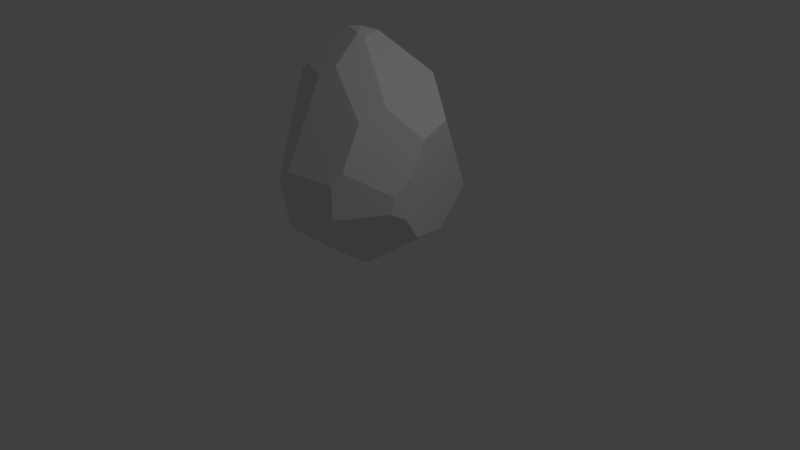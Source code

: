 # Source: Rock_4.blend  (saved by Blender 2.79.0; exported with 4.5.12 LTS)
import bpy
from mathutils import Matrix  # noqa: F401  (used for matrix-valued properties, if any)

bpy.ops.wm.read_factory_settings(use_empty=True)
scene = bpy.context.scene
scene.name = 'Scene'

# ---- collections
col_collection_1 = bpy.data.collections.new('Collection 1'); scene.collection.children.link(col_collection_1)

# ---- materials (node trees are filled in below, after node groups)
mat_material = bpy.data.materials.new('Material')
mat_material.alpha_threshold = 0.0
mat_material.use_transparent_shadow = False
mat_material.roughness = 0.5
mat_material.line_color = (0.0, 0.0, 0.0, 1.0)

# ---- material node trees

# ---- world
world_world = bpy.data.worlds.new('World'); scene.world = world_world
world_world.color = (0.05088, 0.05088, 0.05088)
world_world.use_sun_shadow = False
world_world.sun_shadow_jitter_overblur = 0.0
world_world.cycles.sampling_method = 'MANUAL'

# ---- cameras
cam_camera = bpy.data.cameras.new('Camera')
cam_camera.clip_end = 100.0
cam_camera.lens = 35.0
cam_camera.sensor_width = 32.0
cam_camera.sensor_height = 18.0
cam_camera.ortho_scale = 7.314
cam_camera.dof.focus_distance = 0.0
cam_camera.dof.aperture_fstop = 128.0

# ---- lights
light_lamp = bpy.data.lights.new('Lamp', 'POINT')
light_lamp.transmission_factor = 0.0
light_lamp.cutoff_distance = 30.0
light_lamp.energy = 100.0
light_lamp.shadow_buffer_clip_start = 1.001
light_lamp.shadow_soft_size = 0.1
light_lamp.shadow_maximum_resolution = 0.006
light_lamp.use_absolute_resolution = True

# ---- meshes
me_cube = bpy.data.meshes.new('Cube')
me_cube.from_pydata([(-0.25, 0.1559, 2.876), (-0.4071, 0.08631, 2.865), (-0.6551, 0.1298, 2.697), (-0.6776, 0.1592, 2.657), (0.3734, 1.163, 1.188), (1.112, -0.5929, 1.351), (0.2719, 0.1291, 0.08935), (0.603, 1.07, 0.9083), (-0.8877, 0.2213, 0.3959), (0.2166, -0.1721, 0.04804), (-0.3889, -0.1956, 0.1152), (-0.8867, 0.2244, 0.3946), (-0.1366, 1.02, 0.6933), (-0.07333, 0.9761, 0.5583), (-0.2411, 0.6141, 0.2264), (-0.886, 0.2239, 0.3932), (-0.7128, 0.2413, 0.2225), (-1.16, 0.101, 1.709), (-0.8134, 0.2467, 2.402), (-0.8523, 0.8026, 1.189), (-0.9046, 0.742, 1.161), (0.2127, 1.163, 1.172), (-0.1004, 1.122, 1.019), (-0.6121, 0.8604, 1.756), (-0.7126, 0.9149, 1.362), (-0.1264, -0.01172, 2.85), (-0.4045, 0.08123, 2.865), (-0.5637, -0.4027, 2.471), (-0.1024, -0.02554, 2.844), (-0.1007, 0.2735, 2.836), (-0.2521, 0.6807, 2.359), (0.2445, 0.9566, 2.037), (-0.2107, 0.8787, 2.127), (0.02556, 0.9483, 2.046), (1.156, -0.4511, 1.046), (1.114, -0.6401, 1.158), (0.6953, -1.13, 1.098), (0.6905, -1.132, 1.093), (0.3934, -0.8318, 0.5017), (0.4375, -0.4374, 0.218), (-1.054, -0.2047, 0.7449), (0.07581, -1.256, 0.888), (-0.508, -0.5901, 0.4053), (0.04504, -1.2, 0.7922), (-0.1189, -1.228, 1.37), (0.7335, -0.3552, 2.224), (-0.02624, 0.004836, 2.824), (0.4167, 0.6917, 2.348), (-0.07859, 0.2784, 2.831), (1.156, -0.4496, 1.046), (1.147, -0.3595, 1.532), (0.69, 1.0, 0.8941), (0.8624, 0.4119, 0.5402), (1.156, -0.4491, 1.045), (1.052, -0.1663, 0.687), (1.083, -0.1131, 1.89), (0.922, 0.403, 1.955), (0.6439, -1.09, 1.487), (0.7088, -0.9817, 1.624), (-0.1842, -0.5422, 2.441), (-0.02003, -0.4351, 2.554), (0.003564, -1.193, 1.489), (0.6247, -0.6595, 2.093), (-0.8016, -0.264, 2.364), (-1.176, 0.000538, 1.665), (-0.652, -0.4248, 2.39), (-0.1422, -1.211, 1.385), (-1.103, -0.2304, 0.975)], [], [(53, 49, 34), (15, 8, 11), (33, 21, 22, 24, 23, 32), (23, 24, 19, 20, 17, 18), (16, 14, 6, 9, 10), (54, 39, 9, 6, 52), (11, 20, 19, 12, 13, 14, 16, 15), (32, 23, 18, 3, 30), (24, 22, 12, 19), (64, 63, 2, 3, 18, 17), (12, 22, 21, 4, 7, 13), (1, 26, 25, 0), (63, 65, 27, 26, 1, 2), (21, 33, 31, 4), (0, 29, 30, 3, 2, 1), (46, 48, 29, 0, 25, 28), (42, 10, 9, 39, 38, 43), (43, 38, 37, 41), (50, 49, 53, 54, 52, 51, 56, 55), (15, 16, 10, 42, 40, 8), (32, 30, 29, 48, 47, 31, 33), (47, 48, 46, 45, 55, 56), (34, 35, 36, 37, 38, 39, 54, 53), (14, 13, 7, 51, 52, 6), (31, 47, 56, 51, 7, 4), (62, 58, 5, 50, 55, 45), (5, 35, 34, 49, 50), (45, 46, 28, 60, 62), (66, 44, 61, 59, 27, 65), (26, 27, 59, 60, 28, 25), (62, 60, 59, 61, 57, 58), (36, 35, 5, 58, 57), (41, 37, 36, 57, 61, 44), (44, 66, 67, 40, 42, 43, 41), (17, 20, 11, 8, 40, 67, 64), (63, 64, 67, 66, 65)])
_uv = me_cube.uv_layers.new(name='UVMap')
_uv.uv.foreach_set('vector', [0.2106, 0.384, 0.2108, 0.384, 0.211, 0.3841, 0.4964, 0.8797, 0.4962, 0.8789, 0.4966, 0.8794, 0.133, 0.6458, 0.2345, 0.5246, 0.2808, 0.5642, 0.285, 0.7068, 0.2241, 0.7289, 0.1416, 0.6956, 0.2241, 0.7289, 0.285, 0.7068, 0.3146, 0.7241, 0.3203, 0.7352, 0.2466, 0.8775, 0.1345, 0.8686, 0.7116, 0.1296, 0.79, 0.1268, 0.8136, 0.2662, 0.7865, 0.3077, 0.7174, 0.2385, 0.9467, 0.3621, 0.8143, 0.3621, 0.7865, 0.3077, 0.8136, 0.2662, 0.9421, 0.2629, 0.4966, 0.8794, 0.6232, 0.7865, 0.6342, 0.7899, 0.636, 0.9404, 0.6209, 0.9645, 0.5451, 0.9822, 0.4883, 0.9221, 0.4964, 0.8797, 0.1416, 0.6956, 0.2241, 0.7289, 0.1345, 0.8686, 0.08623, 0.8764, 0.1075, 0.739, 0.285, 0.7068, 0.2808, 0.5642, 0.3203, 0.5517, 0.3146, 0.7241, 0.546, 0.627, 0.5539, 0.5154, 0.6344, 0.4983, 0.636, 0.5057, 0.6319, 0.5458, 0.5637, 0.6282, 0.8674, 0.04895, 0.9069, 0.01781, 0.9613, 0.03767, 0.9823, 0.05479, 0.9799, 0.112, 0.8605, 0.07103, 0.6337, 0.4307, 0.6334, 0.4297, 0.6514, 0.3761, 0.6572, 0.4148, 0.5191, 0.4216, 0.521, 0.3831, 0.5387, 0.3771, 0.6334, 0.4297, 0.6337, 0.4307, 0.599, 0.4627, 0.2345, 0.5246, 0.133, 0.6458, 0.1143, 0.6102, 0.2178, 0.5007, 0.01916, 0.8283, 0.01567, 0.7912, 0.1075, 0.739, 0.08623, 0.8764, 0.0778, 0.8789, 0.03193, 0.8581, 0.661, 0.3609, 0.6825, 0.3987, 0.6803, 0.4019, 0.6572, 0.4148, 0.6514, 0.3761, 0.652, 0.3706, 0.9003, 0.5937, 0.9507, 0.6714, 0.9013, 0.7732, 0.841, 0.7699, 0.7841, 0.7043, 0.7578, 0.5933, 0.7578, 0.5933, 0.7841, 0.7043, 0.6714, 0.6812, 0.7406, 0.586, 0.2545, 0.302, 0.2108, 0.384, 0.2106, 0.384, 0.137, 0.3957, 0.05192, 0.3362, 0.02164, 0.2037, 0.2113, 0.1353, 0.2653, 0.2165, 0.4964, 0.8797, 0.4883, 0.9221, 0.4177, 0.9308, 0.3781, 0.8441, 0.4556, 0.7765, 0.4962, 0.8789, 0.1416, 0.6956, 0.1075, 0.739, 0.01567, 0.7912, 0.01455, 0.7869, 0.04767, 0.6327, 0.1143, 0.6102, 0.133, 0.6458, 0.2183, 0.03513, 0.3174, 0.01781, 0.349, 0.05649, 0.3287, 0.1985, 0.2653, 0.2165, 0.2113, 0.1353, 0.688, 0.8257, 0.6652, 0.7926, 0.6706, 0.6818, 0.6714, 0.6812, 0.7841, 0.7043, 0.841, 0.7699, 0.7577, 0.862, 0.6884, 0.826, 0.79, 0.1268, 0.8605, 0.07103, 0.9799, 0.112, 0.9854, 0.1332, 0.9421, 0.2629, 0.8136, 0.2662, 0.1516, 0.04195, 0.2183, 0.03513, 0.2113, 0.1353, 0.02164, 0.2037, 0.01455, 0.1914, 0.0334, 0.1366, 0.349, 0.2577, 0.3347, 0.3696, 0.2613, 0.3594, 0.2545, 0.302, 0.2653, 0.2165, 0.3287, 0.1985, 0.2613, 0.3594, 0.2453, 0.3934, 0.211, 0.3841, 0.2108, 0.384, 0.2545, 0.302, 0.6542, 0.1672, 0.661, 0.3609, 0.652, 0.3706, 0.5973, 0.2954, 0.6033, 0.1429, 0.4148, 0.1561, 0.4144, 0.1498, 0.4398, 0.1423, 0.5612, 0.3019, 0.5387, 0.3771, 0.521, 0.3831, 0.6334, 0.4297, 0.5387, 0.3771, 0.5612, 0.3019, 0.5973, 0.2954, 0.652, 0.3706, 0.6514, 0.3761, 0.6033, 0.1429, 0.5973, 0.2954, 0.5612, 0.3019, 0.4398, 0.1423, 0.5143, 0.05497, 0.5425, 0.06537, 0.2933, 0.4651, 0.2453, 0.3934, 0.2613, 0.3594, 0.3347, 0.3696, 0.3317, 0.4033, 0.3918, 0.08597, 0.4828, 0.01813, 0.4838, 0.01781, 0.5143, 0.05497, 0.4398, 0.1423, 0.4144, 0.1498, 0.7134, 0.5261, 0.7155, 0.5231, 0.9302, 0.4983, 0.9507, 0.5239, 0.9003, 0.5937, 0.7578, 0.5933, 0.7406, 0.586, 0.5637, 0.6282, 0.6232, 0.7865, 0.4966, 0.8794, 0.4962, 0.8789, 0.4556, 0.7765, 0.4668, 0.7322, 0.546, 0.627, 0.5191, 0.4216, 0.4495, 0.4627, 0.3781, 0.3826, 0.4148, 0.1561, 0.521, 0.3831])
me_cube.materials.append(mat_material)
me_cube.use_remesh_preserve_volume = False
me_cube.use_remesh_preserve_attributes = False
me_cube.use_mirror_vertex_groups = False
me_cube.update()

# ---- objects
ob_cube = bpy.data.objects.new('Cube', me_cube)
ob_lamp = bpy.data.objects.new('Lamp', light_lamp)
ob_camera = bpy.data.objects.new('Camera', cam_camera)

# ---- transforms, parenting, visibility, modifiers, constraints
ob_cube.location = (0.0, 0.0, 0.0)
ob_cube.lock_rotations_4d = False
ob_cube.empty_display_type = 'ARROWS'
ob_cube.lineart.crease_threshold = 0.0
ob_lamp.location = (4.076, 1.005, 5.904)
ob_lamp.rotation_euler = (0.6503, 0.05522, 1.866)
ob_lamp.lock_rotations_4d = False
ob_lamp.empty_display_type = 'ARROWS'
ob_lamp.color = (0.0, 0.0, 0.0, 0.0)
ob_lamp.lineart.crease_threshold = 0.0
ob_camera.location = (7.481, -6.508, 5.344)
ob_camera.rotation_euler = (1.109, 0.0, 0.8149)
ob_camera.lock_rotations_4d = False
ob_camera.empty_display_type = 'ARROWS'
ob_camera.color = (0.0, 0.0, 0.0, 0.0)
ob_camera.display_type = 'WIRE'
ob_camera.lineart.crease_threshold = 0.0

# ---- collection membership
col_collection_1.objects.link(ob_cube)
col_collection_1.objects.link(ob_lamp)
col_collection_1.objects.link(ob_camera)

# ---- scene / render settings (as saved in the file)
scene.camera = ob_camera
scene.frame_start = 1; scene.frame_end = 250; scene.frame_set(1)
scene.render.engine = 'BLENDER_EEVEE_NEXT'
scene.render.resolution_percentage = 50
scene.render.dither_intensity = 0.0
scene.cycles.use_denoising = False
scene.cycles.samples = 128
scene.cycles.sampling_pattern = 'TABULATED_SOBOL'
scene.cycles.use_adaptive_sampling = False
scene.cycles.use_light_tree = False
scene.cycles.blur_glossy = 0.0
scene.cycles.sample_clamp_indirect = 0.0
scene.view_settings.view_transform = 'Standard'
bpy.context.view_layer.update()
